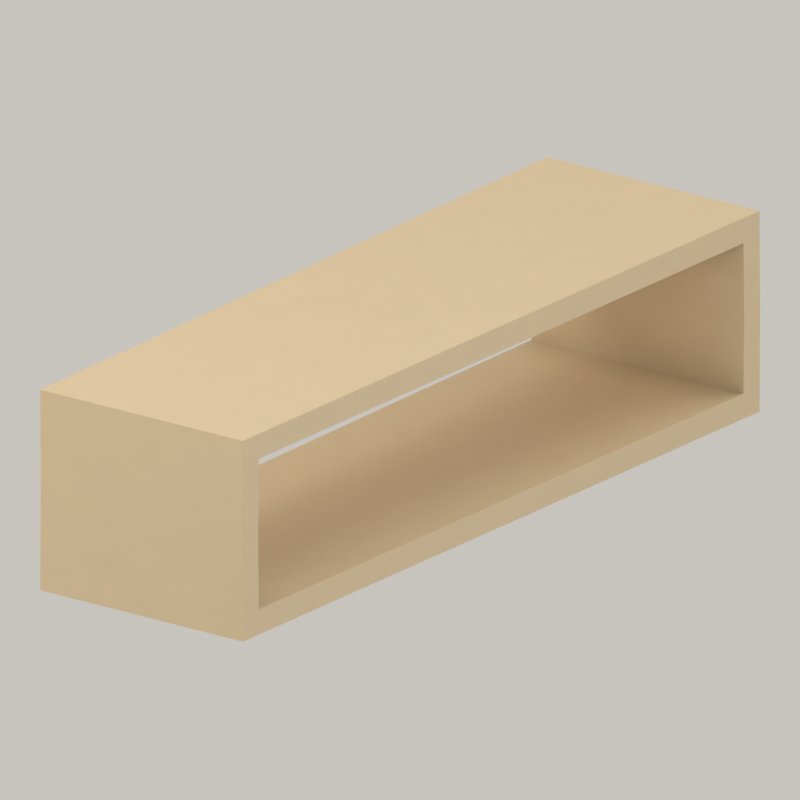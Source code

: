 # Source: ruler-tape.blend  (saved by Blender 5.1.30; exported with 4.5.12 LTS)
import bpy
from mathutils import Matrix  # noqa: F401  (used for matrix-valued properties, if any)

bpy.ops.wm.read_factory_settings(use_empty=True)
scene = bpy.context.scene
scene.name = 'Scene'

# ---- images (referenced by path relative to the original .blend; pixels are not part of the script)
import os
ASSET_DIR = os.environ.get("B2B_ASSET_DIR", "")  # directory of the original .blend (textures are referenced by path, not embedded)
HERE = os.path.dirname(os.path.abspath(__file__))  # packed textures are extracted next to this script under _unpacked/

def load_image(name, relpath, width, height, colorspace="sRGB"):
    """Load a texture the original file referenced (path relative to the .blend, or extracted next to this script)."""
    p = next((c for c in (os.path.join(HERE, relpath), os.path.join(ASSET_DIR, relpath)) if relpath and os.path.exists(c)), "")
    if p:
        img = bpy.data.images.load(p, check_existing=True)
        img.name = name
    else:  # same state as the original file: an image datablock whose file is absent (Cycles renders it pink)
        img = bpy.data.images.new(name, width, height)
        img.source = "FILE"
        img.filepath = "//" + (relpath or name)
    img.colorspace_settings.name = colorspace
    return img
img_color_png = load_image('color.png', '_unpacked/color.a0e769a2.png', 1024, 1024, 'sRGB')
img_roughness_png = load_image('roughness.png', '_unpacked/roughness.74b941d0.png', 1024, 1024, 'Non-Color')
img_normal_png = load_image('normal.png', '_unpacked/normal.4c4449e3.png', 1024, 1024, 'Non-Color')

# ---- materials (node trees are filled in below, after node groups)
mat_toy_baked_color_normal_roughness = bpy.data.materials.new('Toy baked color normal roughness')

# ---- material node trees
mat_toy_baked_color_normal_roughness.use_nodes = True; mat_toy_baked_color_normal_roughness.node_tree.nodes.clear()
_N = mat_toy_baked_color_normal_roughness.node_tree.nodes; _L = mat_toy_baked_color_normal_roughness.node_tree.links
n0 = _N.new('ShaderNodeBsdfPrincipled'); n0.name = 'Principled BSDF'; n0.location = (-200, 100)
n0.inputs[4].default_value = 0.94
n0.inputs[19].default_value = 0.16
n0.inputs[20].default_value = 0.27
n1 = _N.new('ShaderNodeOutputMaterial'); n1.name = 'Material Output'; n1.location = (200, 100)
n2 = _N.new('ShaderNodeTexImage'); n2.name = 'Color map'; n2.location = (0, 0)
n2.image = img_color_png
n3 = _N.new('ShaderNodeTexImage'); n3.name = 'Roughness map'; n3.location = (0, 0)
n3.image = img_roughness_png
n4 = _N.new('ShaderNodeTexImage'); n4.name = 'Normal map'; n4.location = (0, 0)
n4.image = img_normal_png
n5 = _N.new('ShaderNodeNormalMap'); n5.name = 'Normal Map'; n5.location = (0, 0)
n5.uv_map = 'ToyUV'
_L.new(n0.outputs[0], n1.inputs[0])
_L.new(n2.outputs[0], n0.inputs[0])
_L.new(n3.outputs[0], n0.inputs[2])
_L.new(n4.outputs[0], n5.inputs[1])
_L.new(n5.outputs[0], n0.inputs[5])
n1.is_active_output = True

# ---- world
world_cream_studio_001 = bpy.data.worlds.new('Cream studio.001'); scene.world = world_cream_studio_001
world_cream_studio_001.use_nodes = True; world_cream_studio_001.node_tree.nodes.clear()
_N = world_cream_studio_001.node_tree.nodes; _L = world_cream_studio_001.node_tree.links
n0 = _N.new('ShaderNodeBackground'); n0.name = 'Background'; n0.location = (-200, 100)
n0.inputs[0].default_value = (0.956, 0.9216, 0.855, 1.0)
n0.inputs[1].default_value = 0.6
n1 = _N.new('ShaderNodeOutputWorld'); n1.name = 'World Output'; n1.location = (200, 100)
_L.new(n0.outputs[0], n1.inputs[0])
n1.is_active_output = True

# ---- cameras
cam_camera_001 = bpy.data.cameras.new('Camera.001')
cam_camera_001.type = 'ORTHO'
cam_camera_001.ortho_scale = 30.0

# ---- lights
light_warm_softbox_001 = bpy.data.lights.new('Warm softbox.001', 'AREA')
light_warm_softbox_001.color = (1.0, 0.9301, 0.807)
light_warm_softbox_001.energy = 2.355e+04
light_warm_softbox_001.shape = 'DISK'
light_warm_softbox_001.size = 35.2
light_cool_soft_fill_001 = bpy.data.lights.new('Cool soft fill.001', 'AREA')
light_cool_soft_fill_001.color = (0.8796, 0.9216, 1.0)
light_cool_soft_fill_001.energy = 6144.0
light_cool_soft_fill_001.shape = 'DISK'
light_cool_soft_fill_001.size = 41.6
light_soft_rim_001 = bpy.data.lights.new('Soft rim.001', 'AREA')
light_soft_rim_001.color = (1.0, 0.956, 0.8632)
light_soft_rim_001.energy = 8192.0
light_soft_rim_001.shape = 'DISK'
light_soft_rim_001.size = 35.2

# ---- meshes
me_hollow_joint_tape_with_wrinkled_cut_ends_001 = bpy.data.meshes.new('Hollow joint tape with wrinkled cut ends.001')
me_hollow_joint_tape_with_wrinkled_cut_ends_001.from_pydata([(-5.0, 16.0, 4.0), (-4.973, 16.0, 8.0), (-4.903, 5.333, 8.0), (-4.817, -5.333, 8.0), (-4.747, -16.0, 8.0), (-4.72, -16.0, 4.0), (-4.747, -16.0, 0.0), (-4.817, -5.333, 0.0), (-4.903, 5.333, 0.0), (-4.973, 16.0, 0.0), (-5.0, 15.0, 4.0), (-4.973, 15.0, 7.0), (-4.903, 5.0, 7.0), (-4.817, -5.0, 7.0), (-4.747, -15.0, 7.0), (-4.72, -15.0, 4.0), (-4.747, -15.0, 1.0), (-4.817, -5.0, 1.0), (-4.903, 5.0, 1.0), (-4.973, 15.0, 1.0), (-3.7, 16.0, 4.0), (-3.7, 16.0, 8.0), (-3.7, 5.333, 8.0), (-3.7, -5.333, 8.0), (-3.7, -16.0, 8.0), (-3.7, -16.0, 4.0), (-3.7, -16.0, 0.0), (-3.7, -5.333, 0.0), (-3.7, 5.333, 0.0), (-3.7, 16.0, 0.0), (-3.7, 15.0, 4.0), (-3.7, 15.0, 7.0), (-3.7, 5.0, 7.0), (-3.7, -5.0, 7.0), (-3.7, -15.0, 7.0), (-3.7, -15.0, 4.0), (-3.7, -15.0, 1.0), (-3.7, -5.0, 1.0), (-3.7, 5.0, 1.0), (-3.7, 15.0, 1.0), (3.7, 16.0, 4.0), (3.7, 16.0, 8.0), (3.7, 5.333, 8.0), (3.7, -5.333, 8.0), (3.7, -16.0, 8.0), (3.7, -16.0, 4.0), (3.7, -16.0, 0.0), (3.7, -5.333, 0.0), (3.7, 5.333, 0.0), (3.7, 16.0, 0.0), (3.7, 15.0, 4.0), (3.7, 15.0, 7.0), (3.7, 5.0, 7.0), (3.7, -5.0, 7.0), (3.7, -15.0, 7.0), (3.7, -15.0, 4.0), (3.7, -15.0, 1.0), (3.7, -5.0, 1.0), (3.7, 5.0, 1.0), (3.7, 15.0, 1.0), (5.0, 16.0, 4.0), (4.973, 16.0, 8.0), (4.903, 5.333, 8.0), (4.817, -5.333, 8.0), (4.747, -16.0, 8.0), (4.72, -16.0, 4.0), (4.747, -16.0, 0.0), (4.817, -5.333, 0.0), (4.903, 5.333, 0.0), (4.973, 16.0, 0.0), (5.0, 15.0, 4.0), (4.973, 15.0, 7.0), (4.903, 5.0, 7.0), (4.817, -5.0, 7.0), (4.747, -15.0, 7.0), (4.72, -15.0, 4.0), (4.747, -15.0, 1.0), (4.817, -5.0, 1.0), (4.903, 5.0, 1.0), (4.973, 15.0, 1.0)], [], [(1, 20, 0), (2, 21, 1), (3, 22, 2), (4, 23, 3), (5, 24, 4), (5, 26, 25), (6, 27, 26), (7, 28, 27), (8, 29, 28), (9, 20, 29), (30, 11, 10), (31, 12, 11), (32, 13, 12), (33, 14, 13), (34, 15, 14), (15, 36, 16), (16, 37, 17), (17, 38, 18), (18, 39, 19), (19, 30, 10), (21, 40, 20), (22, 41, 21), (23, 42, 22), (24, 43, 23), (25, 44, 24), (26, 45, 25), (27, 46, 26), (28, 47, 27), (29, 48, 28), (20, 49, 29), (50, 31, 30), (51, 32, 31), (52, 33, 32), (53, 34, 33), (54, 35, 34), (55, 36, 35), (56, 37, 36), (57, 38, 37), (58, 39, 38), (59, 30, 39), (40, 61, 60), (41, 62, 61), (42, 63, 62), (43, 64, 63), (44, 65, 64), (46, 65, 45), (47, 66, 46), (48, 67, 47), (49, 68, 48), (40, 69, 49), (50, 71, 51), (51, 72, 52), (52, 73, 53), (53, 74, 54), (54, 75, 55), (75, 56, 55), (76, 57, 56), (77, 58, 57), (78, 59, 58), (79, 50, 59), (0, 11, 1), (11, 2, 1), (12, 3, 2), (3, 14, 4), (14, 5, 4), (5, 16, 6), (16, 7, 6), (17, 8, 7), (8, 19, 9), (19, 0, 9), (60, 71, 70), (62, 71, 61), (63, 72, 62), (63, 74, 73), (65, 74, 64), (65, 76, 75), (67, 76, 66), (68, 77, 67), (68, 79, 78), (60, 79, 69), (1, 21, 20), (2, 22, 21), (3, 23, 22), (4, 24, 23), (5, 25, 24), (5, 6, 26), (6, 7, 27), (7, 8, 28), (8, 9, 29), (9, 0, 20), (30, 31, 11), (31, 32, 12), (32, 33, 13), (33, 34, 14), (34, 35, 15), (15, 35, 36), (16, 36, 37), (17, 37, 38), (18, 38, 39), (19, 39, 30), (21, 41, 40), (22, 42, 41), (23, 43, 42), (24, 44, 43), (25, 45, 44), (26, 46, 45), (27, 47, 46), (28, 48, 47), (29, 49, 48), (20, 40, 49), (50, 51, 31), (51, 52, 32), (52, 53, 33), (53, 54, 34), (54, 55, 35), (55, 56, 36), (56, 57, 37), (57, 58, 38), (58, 59, 39), (59, 50, 30), (40, 41, 61), (41, 42, 62), (42, 43, 63), (43, 44, 64), (44, 45, 65), (46, 66, 65), (47, 67, 66), (48, 68, 67), (49, 69, 68), (40, 60, 69), (50, 70, 71), (51, 71, 72), (52, 72, 73), (53, 73, 74), (54, 74, 75), (75, 76, 56), (76, 77, 57), (77, 78, 58), (78, 79, 59), (79, 70, 50), (0, 10, 11), (11, 12, 2), (12, 13, 3), (3, 13, 14), (14, 15, 5), (5, 15, 16), (16, 17, 7), (17, 18, 8), (8, 18, 19), (19, 10, 0), (60, 61, 71), (62, 72, 71), (63, 73, 72), (63, 64, 74), (65, 75, 74), (65, 66, 76), (67, 77, 76), (68, 78, 77), (68, 69, 79), (60, 70, 79)])
me_hollow_joint_tape_with_wrinkled_cut_ends_001.polygons.foreach_set('use_smooth', [True] * 160)
_k = set([(0, 1), (0, 9), (0, 10), (1, 2), (1, 21), (2, 3), (3, 4), (4, 5), (4, 24), (5, 6), (5, 15), (6, 7), (6, 26), (7, 8), (8, 9), (9, 29), (10, 11), (10, 19), (11, 12), (11, 31), (12, 13), (13, 14), (14, 15), (14, 34), (15, 16), (16, 17), (16, 36), (17, 18), (18, 19), (19, 39), (21, 41), (24, 44), (26, 46), (29, 49), (31, 51), (34, 54), (36, 56), (39, 59), (41, 61), (44, 64), (46, 66), (49, 69), (51, 71), (54, 74), (56, 76), (59, 79), (60, 61), (60, 69), (60, 70), (61, 62), (62, 63), (63, 64), (64, 65), (65, 66), (65, 75), (66, 67), (67, 68), (68, 69), (70, 71), (70, 79), (71, 72), (72, 73), (73, 74), (74, 75), (75, 76), (76, 77), (77, 78), (78, 79)])
me_hollow_joint_tape_with_wrinkled_cut_ends_001.attributes.new('sharp_edge', 'BOOLEAN', 'EDGE').data.foreach_set('value', [ (min(e.vertices), max(e.vertices)) in _k for e in me_hollow_joint_tape_with_wrinkled_cut_ends_001.edges])
_uv = me_hollow_joint_tape_with_wrinkled_cut_ends_001.uv_layers.new(name='ToyUV')
_uv.uv.foreach_set('vector', [0.2043, 0.8109, 0.1796, 0.7332, 0.2048, 0.7332, 0.2254, 0.4244, 0.2487, 0.6314, 0.224, 0.6314, 0.2271, 0.2174, 0.2487, 0.4244, 0.2254, 0.4244, 0.2284, 0.01046, 0.2487, 0.2174, 0.2271, 0.2174, 0.01058, 0.9085, 0.03037, 0.9861, 0.01006, 0.9861, 0.01058, 0.9085, 0.03037, 0.8309, 0.03037, 0.9085, 0.1994, 0.01046, 0.1791, 0.2174, 0.1791, 0.01046, 0.2007, 0.2174, 0.1791, 0.4244, 0.1791, 0.2174, 0.2024, 0.4244, 0.1791, 0.6314, 0.1791, 0.4244, 0.2043, 0.6556, 0.1796, 0.7332, 0.1796, 0.6556, 0.892, 0.6948, 0.8338, 0.6701, 0.892, 0.6696, 0.2309, 0.822, 0.4249, 0.8454, 0.2309, 0.8468, 0.4249, 0.822, 0.6189, 0.8437, 0.4249, 0.8454, 0.6189, 0.822, 0.813, 0.8424, 0.6189, 0.8437, 0.7905, 0.9798, 0.8103, 0.9216, 0.8109, 0.9798, 0.8103, 0.9216, 0.7905, 0.8634, 0.8109, 0.8634, 0.7954, 0.01126, 0.8157, 0.2053, 0.794, 0.2053, 0.794, 0.2053, 0.8157, 0.3993, 0.7924, 0.3993, 0.7924, 0.3993, 0.8157, 0.5934, 0.791, 0.5934, 0.9502, 0.6701, 0.892, 0.6948, 0.892, 0.6696, 0.1796, 0.8109, 0.03602, 0.7332, 0.1796, 0.7332, 0.2487, 0.4244, 0.3923, 0.6314, 0.2487, 0.6314, 0.2487, 0.2174, 0.3923, 0.4244, 0.2487, 0.4244, 0.2487, 0.01046, 0.3923, 0.2174, 0.2487, 0.2174, 0.03037, 0.9085, 0.174, 0.9861, 0.03037, 0.9861, 0.03037, 0.8309, 0.174, 0.9085, 0.03037, 0.9085, 0.1791, 0.2174, 0.03548, 0.01046, 0.1791, 0.01046, 0.1791, 0.4244, 0.03548, 0.2174, 0.1791, 0.2174, 0.1791, 0.6314, 0.03548, 0.4244, 0.1791, 0.4244, 0.1796, 0.7332, 0.03602, 0.6556, 0.1796, 0.6556, 0.892, 0.8384, 0.8338, 0.6948, 0.892, 0.6948, 0.2309, 0.6785, 0.4249, 0.822, 0.2309, 0.822, 0.4249, 0.6785, 0.6189, 0.822, 0.4249, 0.822, 0.6189, 0.6785, 0.813, 0.822, 0.6189, 0.822, 0.647, 0.9798, 0.7905, 0.9216, 0.7905, 0.9798, 0.647, 0.9216, 0.7905, 0.8634, 0.7905, 0.9216, 0.9593, 0.01126, 0.8157, 0.2053, 0.8157, 0.01126, 0.9593, 0.2053, 0.8157, 0.3993, 0.8157, 0.2053, 0.9593, 0.3993, 0.8157, 0.5934, 0.8157, 0.3993, 0.9502, 0.8384, 0.892, 0.6948, 0.9502, 0.6948, 0.03602, 0.7332, 0.01131, 0.8109, 0.01079, 0.7332, 0.3923, 0.6314, 0.4157, 0.4244, 0.417, 0.6314, 0.3923, 0.4244, 0.414, 0.2174, 0.4157, 0.4244, 0.3923, 0.2174, 0.4126, 0.01046, 0.414, 0.2174, 0.174, 0.9861, 0.1937, 0.9085, 0.1943, 0.9861, 0.174, 0.8309, 0.1937, 0.9085, 0.174, 0.9085, 0.03548, 0.2174, 0.01517, 0.01046, 0.03548, 0.01046, 0.03548, 0.4244, 0.01381, 0.2174, 0.03548, 0.2174, 0.03548, 0.6314, 0.01213, 0.4244, 0.03548, 0.4244, 0.03602, 0.7332, 0.01131, 0.6556, 0.03602, 0.6556, 0.892, 0.8384, 0.8338, 0.8631, 0.8338, 0.8384, 0.2309, 0.6785, 0.4249, 0.6551, 0.4249, 0.6785, 0.4249, 0.6785, 0.6189, 0.6568, 0.6189, 0.6785, 0.6189, 0.6785, 0.813, 0.6581, 0.813, 0.6785, 0.647, 0.9798, 0.6272, 0.9216, 0.647, 0.9216, 0.6272, 0.9216, 0.647, 0.8634, 0.647, 0.9216, 0.9796, 0.01126, 0.9593, 0.2053, 0.9593, 0.01126, 0.981, 0.2053, 0.9593, 0.3993, 0.9593, 0.2053, 0.9826, 0.3993, 0.9593, 0.5934, 0.9593, 0.3993, 0.9502, 0.8631, 0.892, 0.8384, 0.9502, 0.8384, 0.5157, 0.01043, 0.4575, 0.02984, 0.4381, 0.01044, 0.4575, 0.02984, 0.4381, 0.2174, 0.4381, 0.01044, 0.4575, 0.2239, 0.4381, 0.4244, 0.4381, 0.2174, 0.4381, 0.4244, 0.4575, 0.612, 0.4381, 0.6314, 0.4575, 0.612, 0.5157, 0.6314, 0.4381, 0.6314, 0.5157, 0.6314, 0.574, 0.612, 0.5934, 0.6314, 0.574, 0.612, 0.5934, 0.4244, 0.5934, 0.6314, 0.574, 0.4179, 0.5934, 0.2174, 0.5934, 0.4244, 0.5934, 0.2174, 0.574, 0.02984, 0.5934, 0.01044, 0.574, 0.02984, 0.5157, 0.01043, 0.5934, 0.01044, 0.6931, 0.6314, 0.6349, 0.612, 0.6931, 0.612, 0.6155, 0.4244, 0.6349, 0.612, 0.6155, 0.6314, 0.6155, 0.2174, 0.6349, 0.4179, 0.6155, 0.4244, 0.6155, 0.2174, 0.6349, 0.02984, 0.6349, 0.2239, 0.6931, 0.01043, 0.6349, 0.02984, 0.6155, 0.01044, 0.6931, 0.01043, 0.7513, 0.02984, 0.6931, 0.02984, 0.7707, 0.2174, 0.7513, 0.02984, 0.7707, 0.01044, 0.7707, 0.4244, 0.7513, 0.2239, 0.7707, 0.2174, 0.7707, 0.4244, 0.7513, 0.612, 0.7513, 0.4179, 0.6931, 0.6314, 0.7513, 0.612, 0.7707, 0.6314, 0.2043, 0.8109, 0.1796, 0.8109, 0.1796, 0.7332, 0.2254, 0.4244, 0.2487, 0.4244, 0.2487, 0.6314, 0.2271, 0.2174, 0.2487, 0.2174, 0.2487, 0.4244, 0.2284, 0.01046, 0.2487, 0.01046, 0.2487, 0.2174, 0.01058, 0.9085, 0.03037, 0.9085, 0.03037, 0.9861, 0.01058, 0.9085, 0.01006, 0.8309, 0.03037, 0.8309, 0.1994, 0.01046, 0.2007, 0.2174, 0.1791, 0.2174, 0.2007, 0.2174, 0.2024, 0.4244, 0.1791, 0.4244, 0.2024, 0.4244, 0.2038, 0.6314, 0.1791, 0.6314, 0.2043, 0.6556, 0.2048, 0.7332, 0.1796, 0.7332, 0.892, 0.6948, 0.8338, 0.6948, 0.8338, 0.6701, 0.2309, 0.822, 0.4249, 0.822, 0.4249, 0.8454, 0.4249, 0.822, 0.6189, 0.822, 0.6189, 0.8437, 0.6189, 0.822, 0.813, 0.822, 0.813, 0.8424, 0.7905, 0.9798, 0.7905, 0.9216, 0.8103, 0.9216, 0.8103, 0.9216, 0.7905, 0.9216, 0.7905, 0.8634, 0.7954, 0.01126, 0.8157, 0.01126, 0.8157, 0.2053, 0.794, 0.2053, 0.8157, 0.2053, 0.8157, 0.3993, 0.7924, 0.3993, 0.8157, 0.3993, 0.8157, 0.5934, 0.9502, 0.6701, 0.9502, 0.6948, 0.892, 0.6948, 0.1796, 0.8109, 0.03602, 0.8109, 0.03602, 0.7332, 0.2487, 0.4244, 0.3923, 0.4244, 0.3923, 0.6314, 0.2487, 0.2174, 0.3923, 0.2174, 0.3923, 0.4244, 0.2487, 0.01046, 0.3923, 0.01046, 0.3923, 0.2174, 0.03037, 0.9085, 0.174, 0.9085, 0.174, 0.9861, 0.03037, 0.8309, 0.174, 0.8309, 0.174, 0.9085, 0.1791, 0.2174, 0.03548, 0.2174, 0.03548, 0.01046, 0.1791, 0.4244, 0.03548, 0.4244, 0.03548, 0.2174, 0.1791, 0.6314, 0.03548, 0.6314, 0.03548, 0.4244, 0.1796, 0.7332, 0.03602, 0.7332, 0.03602, 0.6556, 0.892, 0.8384, 0.8338, 0.8384, 0.8338, 0.6948, 0.2309, 0.6785, 0.4249, 0.6785, 0.4249, 0.822, 0.4249, 0.6785, 0.6189, 0.6785, 0.6189, 0.822, 0.6189, 0.6785, 0.813, 0.6785, 0.813, 0.822, 0.647, 0.9798, 0.647, 0.9216, 0.7905, 0.9216, 0.647, 0.9216, 0.647, 0.8634, 0.7905, 0.8634, 0.9593, 0.01126, 0.9593, 0.2053, 0.8157, 0.2053, 0.9593, 0.2053, 0.9593, 0.3993, 0.8157, 0.3993, 0.9593, 0.3993, 0.9593, 0.5934, 0.8157, 0.5934, 0.9502, 0.8384, 0.892, 0.8384, 0.892, 0.6948, 0.03602, 0.7332, 0.03602, 0.8109, 0.01131, 0.8109, 0.3923, 0.6314, 0.3923, 0.4244, 0.4157, 0.4244, 0.3923, 0.4244, 0.3923, 0.2174, 0.414, 0.2174, 0.3923, 0.2174, 0.3923, 0.01046, 0.4126, 0.01046, 0.174, 0.9861, 0.174, 0.9085, 0.1937, 0.9085, 0.174, 0.8309, 0.1943, 0.8309, 0.1937, 0.9085, 0.03548, 0.2174, 0.01381, 0.2174, 0.01517, 0.01046, 0.03548, 0.4244, 0.01213, 0.4244, 0.01381, 0.2174, 0.03548, 0.6314, 0.01077, 0.6314, 0.01213, 0.4244, 0.03602, 0.7332, 0.01079, 0.7332, 0.01131, 0.6556, 0.892, 0.8384, 0.892, 0.8636, 0.8338, 0.8631, 0.2309, 0.6785, 0.2309, 0.6538, 0.4249, 0.6551, 0.4249, 0.6785, 0.4249, 0.6551, 0.6189, 0.6568, 0.6189, 0.6785, 0.6189, 0.6568, 0.813, 0.6581, 0.647, 0.9798, 0.6266, 0.9798, 0.6272, 0.9216, 0.6272, 0.9216, 0.6266, 0.8634, 0.647, 0.8634, 0.9796, 0.01126, 0.981, 0.2053, 0.9593, 0.2053, 0.981, 0.2053, 0.9826, 0.3993, 0.9593, 0.3993, 0.9826, 0.3993, 0.984, 0.5934, 0.9593, 0.5934, 0.9502, 0.8631, 0.892, 0.8636, 0.892, 0.8384, 0.5157, 0.01043, 0.5157, 0.02984, 0.4575, 0.02984, 0.4575, 0.02984, 0.4575, 0.2239, 0.4381, 0.2174, 0.4575, 0.2239, 0.4575, 0.4179, 0.4381, 0.4244, 0.4381, 0.4244, 0.4575, 0.4179, 0.4575, 0.612, 0.4575, 0.612, 0.5157, 0.612, 0.5157, 0.6314, 0.5157, 0.6314, 0.5157, 0.612, 0.574, 0.612, 0.574, 0.612, 0.574, 0.4179, 0.5934, 0.4244, 0.574, 0.4179, 0.574, 0.2239, 0.5934, 0.2174, 0.5934, 0.2174, 0.574, 0.2239, 0.574, 0.02984, 0.574, 0.02984, 0.5157, 0.02984, 0.5157, 0.01043, 0.6931, 0.6314, 0.6155, 0.6314, 0.6349, 0.612, 0.6155, 0.4244, 0.6349, 0.4179, 0.6349, 0.612, 0.6155, 0.2174, 0.6349, 0.2239, 0.6349, 0.4179, 0.6155, 0.2174, 0.6155, 0.01044, 0.6349, 0.02984, 0.6931, 0.01043, 0.6931, 0.02984, 0.6349, 0.02984, 0.6931, 0.01043, 0.7707, 0.01044, 0.7513, 0.02984, 0.7707, 0.2174, 0.7513, 0.2239, 0.7513, 0.02984, 0.7707, 0.4244, 0.7513, 0.4179, 0.7513, 0.2239, 0.7707, 0.4244, 0.7707, 0.6314, 0.7513, 0.612, 0.6931, 0.6314, 0.6931, 0.612, 0.7513, 0.612])
me_hollow_joint_tape_with_wrinkled_cut_ends_001.materials.append(mat_toy_baked_color_normal_roughness)
me_hollow_joint_tape_with_wrinkled_cut_ends_001.update()
me_hollow_joint_tape_with_wrinkled_cut_ends_001.normals_split_custom_set([tuple(v) for v in zip(*[iter([0.0, 1.0, 0.0, 0.0, 1.0, 0.0, 0.0, 1.0, 0.0, 0.0, 0.0, 1.0, 0.0, 0.0, 1.0, 0.0, 0.0, 1.0, 0.0, 0.0, 1.0, 0.0, 0.0, 1.0, 0.0, 0.0, 1.0, 0.0, 0.0, 1.0, 0.0, 0.0, 1.0, 0.0, 0.0, 1.0, 0.0, -1.0, 0.0, 0.0, -1.0, 0.0, 0.0, -1.0, 0.0, 0.0, -1.0, 0.0, 0.0, -1.0, 0.0, 0.0, -1.0, 0.0, 0.0, 0.0, -1.0, 0.0, 0.0, -1.0, 0.0, 0.0, -1.0, 0.0, 0.0, -1.0, 0.0, 0.0, -1.0, 0.0, 0.0, -1.0, 0.0, 0.0, -1.0, 0.0, 0.0, -1.0, 0.0, 0.0, -1.0, 0.0, 1.0, 0.0, 0.0, 1.0, 0.0, 0.0, 1.0, 0.0, 0.0, -1.0, -4.551e-08, 0.0, -1.0, -6.351e-08, 0.0, -1.0, -1.223e-07, 0.0, 0.0, -1.0, 0.0, 0.0, -1.0, 0.0, 0.0, -1.0, 0.0, 0.0, -1.0, 0.0, 0.0, -1.0, 0.0, 0.0, -1.0, 0.0, 0.0, -1.0, 0.0, 0.0, -1.0, 0.0, 0.0, -1.0, 0.0, 1.0, -1.202e-07, 0.0, 1.0, -3.236e-08, 0.0, 1.0, -3.037e-07, 0.0, 1.0, -3.236e-08, 0.0, 1.0, 0.0, 0.0, 1.0, 0.0, 0.0, 0.0, 1.0, 0.0, 0.0, 1.0, 0.0, 0.0, 1.0, 0.0, 0.0, 1.0, 0.0, 0.0, 1.0, 0.0, 0.0, 1.0, 0.0, 0.0, 1.0, 0.0, 0.0, 1.0, 0.0, 0.0, 1.0, 0.0, -1.0, 0.0, 0.0, -1.0, -4.551e-08, 0.0, -1.0, -1.223e-07, 0.0, 1.0, 0.0, 0.0, 1.0, 0.0, 0.0, 1.0, 0.0, 0.0, 0.0, 1.0, 0.0, 0.0, 1.0, 0.0, 0.0, 1.0, 0.0, 0.0, 1.0, 0.0, 0.0, 1.0, 0.0, 0.0, 1.0, 0.0, 0.0, 1.0, 0.0, 0.0, 1.0, 0.0, 0.0, 1.0, 0.0, -1.0, 0.0, 0.0, -1.0, 0.0, 0.0, -1.0, 0.0, 0.0, -1.0, 0.0, 0.0, -1.0, 0.0, 0.0, -1.0, 0.0, 0.0, 0.0, -1.0, 0.0, 0.0, -1.0, 0.0, 0.0, -1.0, 0.0, 0.0, -1.0, 0.0, 0.0, -1.0, 0.0, 0.0, -1.0, 0.0, 0.0, -1.0, 0.0, 0.0, -1.0, 0.0, 0.0, -1.0, 0.0, 1.0, 0.0, 0.0, 1.0, 0.0, 0.0, 1.0, 0.0, 0.0, -1.0, -4.551e-08, 0.0, -1.0, 0.0, 0.0, -1.0, -4.551e-08, 0.0, 0.0, -1.0, 0.0, 0.0, -1.0, 0.0, 0.0, -1.0, 0.0, 0.0, -1.0, 0.0, 0.0, -1.0, 0.0, 0.0, -1.0, 0.0, 0.0, -1.0, 0.0, 0.0, -1.0, 0.0, 0.0, -1.0, 0.0, 1.0, -1.202e-07, 0.0, 1.0, 0.0, 0.0, 1.0, -1.202e-07, 0.0, 1.0, 0.0, 0.0, 1.0, 0.0, 0.0, 1.0, 0.0, 0.0, 0.0, 1.0, 0.0, 0.0, 1.0, 0.0, 0.0, 1.0, 0.0, 0.0, 1.0, 0.0, 0.0, 1.0, 0.0, 0.0, 1.0, 0.0, 0.0, 1.0, 0.0, 0.0, 1.0, 0.0, 0.0, 1.0, 0.0, -1.0, 0.0, 0.0, -1.0, -4.551e-08, 0.0, -1.0, 0.0, 0.0, 1.0, 0.0, 0.0, 1.0, 0.0, 0.0, 1.0, 0.0, 0.0, 0.0, 1.0, 0.0, 0.0, 1.0, 0.0, 0.0, 1.0, 0.0, 0.0, 1.0, 0.0, 0.0, 1.0, 0.0, 0.0, 1.0, 0.0, 0.0, 1.0, 0.0, 0.0, 1.0, 0.0, 0.0, 1.0, 0.0, -1.0, 0.0, 0.0, -1.0, 0.0, 0.0, -1.0, 0.0, 0.0, -1.0, 0.0, 0.0, -1.0, 0.0, 0.0, -1.0, 0.0, 0.0, 0.0, -1.0, 0.0, 0.0, -1.0, 0.0, 0.0, -1.0, 0.0, 0.0, -1.0, 0.0, 0.0, -1.0, 0.0, 0.0, -1.0, 0.0, 0.0, -1.0, 0.0, 0.0, -1.0, 0.0, 0.0, -1.0, 0.0, 1.0, 0.0, 0.0, 1.0, 0.0, 0.0, 1.0, 0.0, 0.0, -1.0, -4.551e-08, 0.0, -1.0, -6.351e-08, 0.0, -1.0, 0.0, 0.0, 0.0, -1.0, 0.0, 0.0, -1.0, 0.0, 0.0, -1.0, 0.0, 0.0, -1.0, 0.0, 0.0, -1.0, 0.0, 0.0, -1.0, 0.0, 0.0, -1.0, 0.0, 0.0, -1.0, 0.0, 0.0, -1.0, 0.0, 1.0, -1.202e-07, 0.0, 1.0, -3.236e-08, 0.0, 1.0, 0.0, 0.0, 1.0, -3.236e-08, 0.0, 1.0, 0.0, 0.0, 1.0, 0.0, 0.0, 0.0, 1.0, 0.0, 0.0, 1.0, 0.0, 0.0, 1.0, 0.0, 0.0, 1.0, 0.0, 0.0, 1.0, 0.0, 0.0, 1.0, 0.0, 0.0, 1.0, 0.0, 0.0, 1.0, 0.0, 0.0, 1.0, 0.0, -1.0, 0.0, 0.0, -1.0, -4.551e-08, 0.0, -1.0, 0.0, -1.0, -0.003823, 0.007638, -1.0, -0.00424, 0.005354, -1.0, -0.004215, 0.005674, -1.0, -0.00424, 0.005354, -1.0, -0.006747, 0.004818, -1.0, -0.004215, 0.005674, -1.0, -0.008103, -2.496e-05, -1.0, -0.007108, -0.0001802, -1.0, -0.006747, 0.004818, -1.0, -0.007108, -0.0001802, -1.0, -0.004226, -0.005373, -1.0, -0.004259, -0.005692, -1.0, -0.004226, -0.005373, -1.0, -0.003826, -0.007637, -1.0, -0.004259, -0.005692, -1.0, -0.003827, 0.007637, -1.0, -0.004239, 0.005353, -1.0, -0.004215, 0.005674, -1.0, -0.004239, 0.005353, -1.0, -0.006748, 0.004817, -1.0, -0.004215, 0.005674, -1.0, -0.008095, 2.396e-05, -1.0, -0.007142, -0.0001709, -1.0, -0.006748, 0.004817, -1.0, -0.007142, -0.0001709, -1.0, -0.00424, -0.005354, -1.0, -0.004259, -0.005692, -1.0, -0.00424, -0.005354, -1.0, -0.003823, -0.007638, -1.0, -0.004259, -0.005692, 1.0, -0.003823, 0.007638, 1.0, -0.004227, 0.005374, 1.0, -0.00382, 0.007639, 1.0, -0.006749, 0.004869, 1.0, -0.004227, 0.005374, 1.0, -0.00426, 0.005691, 1.0, -0.007121, -0.0001773, 1.0, -0.008093, 7.067e-05, 1.0, -0.006749, 0.004869, 1.0, -0.007121, -0.0001773, 1.0, -0.004226, -0.005373, 1.0, -0.006215, -0.0009211, 1.0, -0.003827, -0.007637, 1.0, -0.004226, -0.005373, 1.0, -0.004215, -0.005674, 1.0, -0.003826, 0.007637, 1.0, -0.004239, 0.005354, 1.0, -0.00382, 0.007639, 1.0, -0.006747, 0.004817, 1.0, -0.004239, 0.005354, 1.0, -0.004259, 0.005692, 1.0, -0.007142, -0.0001708, 1.0, -0.008095, 2.404e-05, 1.0, -0.006747, 0.004817, 1.0, -0.007142, -0.0001708, 1.0, -0.00424, -0.005354, 1.0, -0.006258, -0.0009431, 1.0, -0.003823, -0.007638, 1.0, -0.00424, -0.005354, 1.0, -0.004215, -0.005674, 0.0, 1.0, 0.0, 0.0, 1.0, 0.0, 0.0, 1.0, 0.0, 0.0, 0.0, 1.0, 0.0, 0.0, 1.0, 0.0, 0.0, 1.0, 0.0, 0.0, 1.0, 0.0, 0.0, 1.0, 0.0, 0.0, 1.0, 0.0, 0.0, 1.0, 0.0, 0.0, 1.0, 0.0, 0.0, 1.0, 0.0, -1.0, 0.0, 0.0, -1.0, 0.0, 0.0, -1.0, 0.0, 0.0, -1.0, 0.0, 0.0, -1.0, 0.0, 0.0, -1.0, 0.0, 0.0, 0.0, -1.0, 0.0, 0.0, -1.0, 0.0, 0.0, -1.0, 0.0, 0.0, -1.0, 0.0, 0.0, -1.0, 0.0, 0.0, -1.0, 0.0, 0.0, -1.0, 0.0, 0.0, -1.0, 0.0, 0.0, -1.0, 0.0, 1.0, 0.0, 0.0, 1.0, 0.0, 0.0, 1.0, 0.0, 0.0, -1.0, -4.551e-08, 0.0, -1.0, 0.0, 0.0, -1.0, -6.351e-08, 0.0, 0.0, -1.0, 0.0, 0.0, -1.0, 0.0, 0.0, -1.0, 0.0, 0.0, -1.0, 0.0, 0.0, -1.0, 0.0, 0.0, -1.0, 0.0, 0.0, -1.0, 0.0, 0.0, -1.0, 0.0, 0.0, -1.0, 0.0, 1.0, -1.202e-07, 0.0, 1.0, 0.0, 0.0, 1.0, -3.236e-08, 0.0, 1.0, -3.236e-08, 0.0, 1.0, 0.0, 0.0, 1.0, 0.0, 0.0, 0.0, 1.0, 0.0, 0.0, 1.0, 0.0, 0.0, 1.0, 0.0, 0.0, 1.0, 0.0, 0.0, 1.0, 0.0, 0.0, 1.0, 0.0, 0.0, 1.0, 0.0, 0.0, 1.0, 0.0, 0.0, 1.0, 0.0, -1.0, 0.0, 0.0, -1.0, 0.0, 0.0, -1.0, -4.551e-08, 0.0, 1.0, 0.0, 0.0, 1.0, 0.0, 0.0, 1.0, 0.0, 0.0, 0.0, 1.0, 0.0, 0.0, 1.0, 0.0, 0.0, 1.0, 0.0, 0.0, 1.0, 0.0, 0.0, 1.0, 0.0, 0.0, 1.0, 0.0, 0.0, 1.0, 0.0, 0.0, 1.0, 0.0, 0.0, 1.0, 0.0, -1.0, 0.0, 0.0, -1.0, 0.0, 0.0, -1.0, 0.0, 0.0, -1.0, 0.0, 0.0, -1.0, 0.0, 0.0, -1.0, 0.0, 0.0, 0.0, -1.0, 0.0, 0.0, -1.0, 0.0, 0.0, -1.0, 0.0, 0.0, -1.0, 0.0, 0.0, -1.0, 0.0, 0.0, -1.0, 0.0, 0.0, -1.0, 0.0, 0.0, -1.0, 0.0, 0.0, -1.0, 0.0, 1.0, 0.0, 0.0, 1.0, 0.0, 0.0, 1.0, 0.0, 0.0, -1.0, -4.551e-08, 0.0, -1.0, 0.0, 0.0, -1.0, 0.0, 0.0, 0.0, -1.0, 0.0, 0.0, -1.0, 0.0, 0.0, -1.0, 0.0, 0.0, -1.0, 0.0, 0.0, -1.0, 0.0, 0.0, -1.0, 0.0, 0.0, -1.0, 0.0, 0.0, -1.0, 0.0, 0.0, -1.0, 0.0, 1.0, -1.202e-07, 0.0, 1.0, 0.0, 0.0, 1.0, 0.0, 0.0, 1.0, 0.0, 0.0, 1.0, 0.0, 0.0, 1.0, 0.0, 0.0, 0.0, 1.0, 0.0, 0.0, 1.0, 0.0, 0.0, 1.0, 0.0, 0.0, 1.0, 0.0, 0.0, 1.0, 0.0, 0.0, 1.0, 0.0, 0.0, 1.0, 0.0, 0.0, 1.0, 0.0, 0.0, 1.0, 0.0, -1.0, 0.0, 0.0, -1.0, -4.551e-08, 0.0, -1.0, -4.551e-08, 0.0, 1.0, 0.0, 0.0, 1.0, 0.0, 0.0, 1.0, 0.0, 0.0, 0.0, 1.0, 0.0, 0.0, 1.0, 0.0, 0.0, 1.0, 0.0, 0.0, 1.0, 0.0, 0.0, 1.0, 0.0, 0.0, 1.0, 0.0, 0.0, 1.0, 0.0, 0.0, 1.0, 0.0, 0.0, 1.0, 0.0, -1.0, 0.0, 0.0, -1.0, 0.0, 0.0, -1.0, 0.0, 0.0, -1.0, 0.0, 0.0, -1.0, 0.0, 0.0, -1.0, 0.0, 0.0, 0.0, -1.0, 0.0, 0.0, -1.0, 0.0, 0.0, -1.0, 0.0, 0.0, -1.0, 0.0, 0.0, -1.0, 0.0, 0.0, -1.0, 0.0, 0.0, -1.0, 0.0, 0.0, -1.0, 0.0, 0.0, -1.0, 0.0, 1.0, 0.0, 0.0, 1.0, 0.0, 0.0, 1.0, 0.0, 0.0, -1.0, -4.551e-08, 0.0, -1.0, -1.223e-07, 0.0, -1.0, -6.351e-08, 0.0, 0.0, -1.0, 0.0, 0.0, -1.0, 0.0, 0.0, -1.0, 0.0, 0.0, -1.0, 0.0, 0.0, -1.0, 0.0, 0.0, -1.0, 0.0, 0.0, -1.0, 0.0, 0.0, -1.0, 0.0, 0.0, -1.0, 0.0, 1.0, -1.202e-07, 0.0, 1.0, -3.037e-07, 0.0, 1.0, -3.236e-08, 0.0, 1.0, -3.236e-08, 0.0, 1.0, 0.0, 0.0, 1.0, 0.0, 0.0, 0.0, 1.0, 0.0, 0.0, 1.0, 0.0, 0.0, 1.0, 0.0, 0.0, 1.0, 0.0, 0.0, 1.0, 0.0, 0.0, 1.0, 0.0, 0.0, 1.0, 0.0, 0.0, 1.0, 0.0, 0.0, 1.0, 0.0, -1.0, 0.0, 0.0, -1.0, -1.223e-07, 0.0, -1.0, -4.551e-08, -1.0, -0.003823, 0.007638, -1.0, -0.00382, 0.007639, -1.0, -0.00424, 0.005354, -1.0, -0.00424, 0.005354, -1.0, -0.008103, -2.496e-05, -1.0, -0.006747, 0.004818, -1.0, -0.008103, -2.496e-05, -1.0, -0.006205, -0.001002, -1.0, -0.007108, -0.0001802, -1.0, -0.007108, -0.0001802, -1.0, -0.006205, -0.001002, -1.0, -0.004226, -0.005373, -1.0, -0.004226, -0.005373, -1.0, -0.00382, -0.007639, -1.0, -0.003826, -0.007637, -1.0, -0.003827, 0.007637, -1.0, -0.00382, 0.007639, -1.0, -0.004239, 0.005353, -1.0, -0.004239, 0.005353, -1.0, -0.008095, 2.396e-05, -1.0, -0.006748, 0.004817, -1.0, -0.008095, 2.396e-05, -1.0, -0.006258, -0.0009431, -1.0, -0.007142, -0.0001709, -1.0, -0.007142, -0.0001709, -1.0, -0.006258, -0.0009431, -1.0, -0.00424, -0.005354, -1.0, -0.00424, -0.005354, -1.0, -0.00382, -0.007639, -1.0, -0.003823, -0.007638, 1.0, -0.003823, 0.007638, 1.0, -0.00426, 0.005691, 1.0, -0.004227, 0.005374, 1.0, -0.006749, 0.004869, 1.0, -0.008093, 7.067e-05, 1.0, -0.004227, 0.005374, 1.0, -0.007121, -0.0001773, 1.0, -0.006215, -0.0009211, 1.0, -0.008093, 7.067e-05, 1.0, -0.007121, -0.0001773, 1.0, -0.004215, -0.005674, 1.0, -0.004226, -0.005373, 1.0, -0.003827, -0.007637, 1.0, -0.00382, -0.007639, 1.0, -0.004226, -0.005373, 1.0, -0.003826, 0.007637, 1.0, -0.004259, 0.005692, 1.0, -0.004239, 0.005354, 1.0, -0.006747, 0.004817, 1.0, -0.008095, 2.404e-05, 1.0, -0.004239, 0.005354, 1.0, -0.007142, -0.0001708, 1.0, -0.006258, -0.0009431, 1.0, -0.008095, 2.404e-05, 1.0, -0.007142, -0.0001708, 1.0, -0.004215, -0.005674, 1.0, -0.00424, -0.005354, 1.0, -0.003823, -0.007638, 1.0, -0.00382, -0.007639, 1.0, -0.00424, -0.005354])] * 3)])

# ---- objects
ob_ruler_tape = bpy.data.objects.new('ruler-tape', me_hollow_joint_tape_with_wrinkled_cut_ends_001)
ob_concept_three_quarter_camera = bpy.data.objects.new('Concept three-quarter camera', cam_camera_001)
ob_warm_softbox = bpy.data.objects.new('Warm softbox', light_warm_softbox_001)
ob_cool_soft_fill = bpy.data.objects.new('Cool soft fill', light_cool_soft_fill_001)
ob_soft_rim = bpy.data.objects.new('Soft rim', light_soft_rim_001)

# ---- transforms, parenting, visibility, modifiers, constraints
ob_ruler_tape.location = (0.0, 0.0, 0.0)
ob_ruler_tape.color = (0.8, 0.8, 0.8, 1.0)
ob_ruler_tape.cycles.shadow_terminator_offset = 0.15
ob_ruler_tape.cycles.shadow_terminator_geometry_offset = 0.25
ob_concept_three_quarter_camera.location = (63.3, -84.24, 41.96)
ob_concept_three_quarter_camera.rotation_euler = (1.225, 3.71e-08, 0.6435)
ob_warm_softbox.location = (-38.4, -51.2, 65.44)
ob_warm_softbox.rotation_euler = (0.8058, 4.818e-08, -0.6435)
ob_cool_soft_fill.location = (51.2, -17.92, 39.84)
ob_cool_soft_fill.rotation_euler = (0.9869, 1.684e-08, 1.234)
ob_soft_rim.location = (20.48, 51.2, 70.56)
ob_soft_rim.rotation_euler = (0.6919, 2.604e-08, 2.761)

# ---- collection membership
scene.collection.objects.link(ob_ruler_tape)
scene.collection.objects.link(ob_concept_three_quarter_camera)
scene.collection.objects.link(ob_warm_softbox)
scene.collection.objects.link(ob_cool_soft_fill)
scene.collection.objects.link(ob_soft_rim)

# ---- scene / render settings (as saved in the file)
scene.camera = ob_concept_three_quarter_camera
scene.frame_start = 1; scene.frame_end = 250; scene.frame_set(1)
scene.render.engine = 'CYCLES'
scene.render.resolution_x = 800
scene.render.resolution_y = 800
scene.render.film_transparent = True
scene.render.bake_bias = 0.0
scene.render.bake_samples = 0
scene.cycles.samples = 64
scene.cycles.sampling_pattern = 'TABULATED_SOBOL'
scene.eevee.use_volume_custom_range = False
scene.view_settings.view_transform = 'Standard'
bpy.context.view_layer.update()
